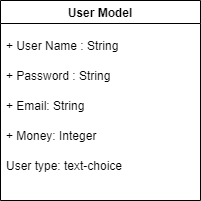

The diagram above was exported from draw.io. Its source (the exported page's mxGraphModel, read from the mxfile embedded in the PNG):
<mxGraphModel dx="868" dy="474" grid="1" gridSize="10" guides="1" tooltips="1" connect="1" arrows="1" fold="1" page="1" pageScale="1" pageWidth="827" pageHeight="1169" math="0" shadow="0">
  <root>
    <mxCell id="WIyWlLk6GJQsqaUBKTNV-0" />
    <mxCell id="WIyWlLk6GJQsqaUBKTNV-1" parent="WIyWlLk6GJQsqaUBKTNV-0" />
    <mxCell id="jnNmpF6watPCh42dFZsL-18" value="User Model" style="swimlane;" parent="WIyWlLk6GJQsqaUBKTNV-1" vertex="1">
      <mxGeometry x="310" y="250" width="200" height="200" as="geometry" />
    </mxCell>
    <mxCell id="jnNmpF6watPCh42dFZsL-19" value="+ User Name : String" style="text;strokeColor=none;fillColor=none;align=left;verticalAlign=middle;spacingLeft=4;spacingRight=4;overflow=hidden;points=[[0,0.5],[1,0.5]];portConstraint=eastwest;rotatable=0;" parent="jnNmpF6watPCh42dFZsL-18" vertex="1">
      <mxGeometry y="30" width="200" height="30" as="geometry" />
    </mxCell>
    <mxCell id="jnNmpF6watPCh42dFZsL-20" value="+ Password : String" style="text;strokeColor=none;fillColor=none;align=left;verticalAlign=middle;spacingLeft=4;spacingRight=4;overflow=hidden;points=[[0,0.5],[1,0.5]];portConstraint=eastwest;rotatable=0;" parent="jnNmpF6watPCh42dFZsL-18" vertex="1">
      <mxGeometry y="60" width="190" height="30" as="geometry" />
    </mxCell>
    <mxCell id="jnNmpF6watPCh42dFZsL-21" value="+ Email: String" style="text;strokeColor=none;fillColor=none;align=left;verticalAlign=middle;spacingLeft=4;spacingRight=4;overflow=hidden;points=[[0,0.5],[1,0.5]];portConstraint=eastwest;rotatable=0;" parent="jnNmpF6watPCh42dFZsL-18" vertex="1">
      <mxGeometry y="90" width="200" height="30" as="geometry" />
    </mxCell>
    <mxCell id="jnNmpF6watPCh42dFZsL-22" value="+ Money: Integer" style="text;strokeColor=none;fillColor=none;align=left;verticalAlign=middle;spacingLeft=4;spacingRight=4;overflow=hidden;points=[[0,0.5],[1,0.5]];portConstraint=eastwest;rotatable=0;" parent="jnNmpF6watPCh42dFZsL-18" vertex="1">
      <mxGeometry y="120" width="200" height="30" as="geometry" />
    </mxCell>
    <mxCell id="jnNmpF6watPCh42dFZsL-23" value="User type: text-choice" style="text;strokeColor=none;fillColor=none;align=left;verticalAlign=middle;spacingLeft=4;spacingRight=4;overflow=hidden;points=[[0,0.5],[1,0.5]];portConstraint=eastwest;rotatable=0;" parent="jnNmpF6watPCh42dFZsL-18" vertex="1">
      <mxGeometry y="150" width="200" height="30" as="geometry" />
    </mxCell>
  </root>
</mxGraphModel>